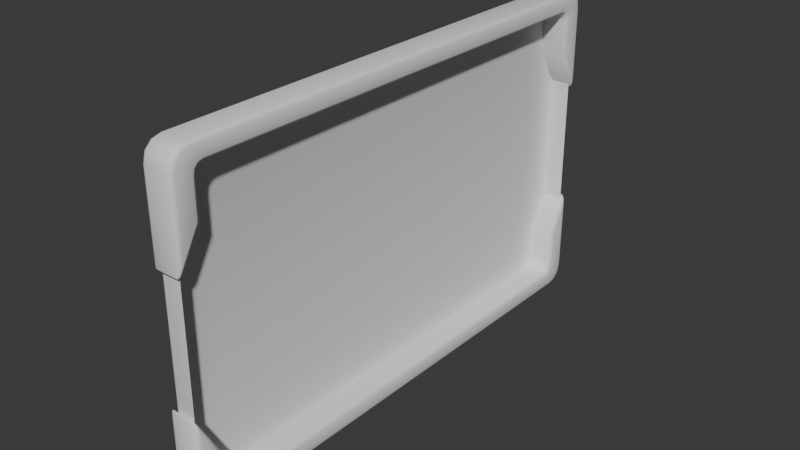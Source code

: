 # Source: pantalla.blend  (saved by Blender 4.1.24; exported with 4.5.12 LTS)
import bpy
from mathutils import Matrix  # noqa: F401  (used for matrix-valued properties, if any)

bpy.ops.wm.read_factory_settings(use_empty=True)
scene = bpy.context.scene
scene.name = 'Scene'

# ---- collections
col_low = bpy.data.collections.new('Low'); scene.collection.children.link(col_low)
col_high = bpy.data.collections.new('High'); scene.collection.children.link(col_high)

# ---- images (referenced by path relative to the original .blend; pixels are not part of the script)
import os
ASSET_DIR = os.environ.get("B2B_ASSET_DIR", "")  # directory of the original .blend (textures are referenced by path, not embedded)
HERE = os.path.dirname(os.path.abspath(__file__))  # packed textures are extracted next to this script under _unpacked/

def load_image(name, relpath, width, height, colorspace="sRGB"):
    """Load a texture the original file referenced (path relative to the .blend, or extracted next to this script)."""
    p = next((c for c in (os.path.join(HERE, relpath), os.path.join(ASSET_DIR, relpath)) if relpath and os.path.exists(c)), "")
    if p:
        img = bpy.data.images.load(p, check_existing=True)
        img.name = name
    else:  # same state as the original file: an image datablock whose file is absent (Cycles renders it pink)
        img = bpy.data.images.new(name, width, height)
        img.source = "FILE"
        img.filepath = "//" + (relpath or name)
    img.colorspace_settings.name = colorspace
    return img
img_untitled = load_image('Untitled', '', 1024, 1024, 'sRGB')

# ---- materials (node trees are filled in below, after node groups)
mat_checker = bpy.data.materials.new('Checker')
mat_checker.alpha_threshold = 0.0
mat_checker.use_transparent_shadow = False
mat_checker.roughness = 0.5
mat_checker.line_color = (0.0, 0.0, 0.0, 1.0)

# ---- material node trees
mat_checker.use_nodes = True; mat_checker.node_tree.nodes.clear()
_N = mat_checker.node_tree.nodes; _L = mat_checker.node_tree.links
n0 = _N.new('ShaderNodeOutputMaterial'); n0.name = 'Material Output'; n0.location = (300, 300)
n1 = _N.new('ShaderNodeBsdfPrincipled'); n1.name = 'Principled BSDF'; n1.location = (10, 300)
n1.inputs[3].default_value = 1.45
n2 = _N.new('ShaderNodeTexImage'); n2.name = 'Image Texture'; n2.location = (-361, 268)
n2.image = img_untitled
_L.new(n1.outputs[0], n0.inputs[0])
_L.new(n2.outputs[0], n1.inputs[0])
n0.is_active_output = True

# ---- world
world_world = bpy.data.worlds.new('World'); scene.world = world_world
world_world.use_nodes = True; world_world.node_tree.nodes.clear()
_N = world_world.node_tree.nodes; _L = world_world.node_tree.links
n0 = _N.new('ShaderNodeOutputWorld'); n0.name = 'World Output'; n0.location = (300, 300)
n1 = _N.new('ShaderNodeBackground'); n1.name = 'Background'; n1.location = (10, 300)
n1.inputs[0].default_value = (0.05088, 0.05088, 0.05088, 1.0)
_L.new(n1.outputs[0], n0.inputs[0])
n0.is_active_output = True
world_world.color = (0.05088, 0.05088, 0.05088)
world_world.use_sun_shadow = False
world_world.sun_shadow_jitter_overblur = 0.0

# ---- meshes
me_cube_001 = bpy.data.meshes.new('Cube.001')
me_cube_001.from_pydata([(-0.01674, -0.3397, -0.2499), (-0.01674, -0.4044, -0.1853), (-0.01674, -0.3721, -0.2413), (-0.01674, -0.3957, -0.2176), (-0.01674, -0.4044, 0.1853), (-0.01674, -0.3397, 0.2499), (-0.01674, -0.3957, 0.2176), (-0.01674, -0.3721, 0.2413), (-0.01674, 0.4044, -0.1853), (-0.01674, 0.3397, -0.2499), (-0.01674, 0.3957, -0.2176), (-0.01674, 0.3721, -0.2413), (-0.01674, 0.3397, 0.2499), (-0.01674, 0.4044, 0.1853), (-0.01674, 0.3721, 0.2413), (-0.01674, 0.3957, 0.2176), (0.01674, -0.4044, -0.1853), (0.01674, -0.3397, -0.2499), (0.01674, -0.3957, -0.2176), (0.01674, -0.3721, -0.2413), (0.01674, -0.3397, 0.2499), (0.01674, -0.4044, 0.1853), (0.01674, -0.3721, 0.2413), (0.01674, -0.3957, 0.2176), (0.01674, 0.3397, -0.2499), (0.01674, 0.4044, -0.1853), (0.01674, 0.3721, -0.2413), (0.01674, 0.3957, -0.2176), (0.01674, 0.4044, 0.1853), (0.01674, 0.3397, 0.2499), (0.01674, 0.3957, 0.2176), (0.01674, 0.3721, 0.2413), (-0.01395, 0.3957, -0.2176), (-0.01674, 0.3973, -0.2117), (-0.01674, 0.3733, -0.24)], [], [(16, 21, 4, 1), (29, 12, 5, 20), (0, 5, 12, 9), (8, 13, 28, 25), (24, 9, 11, 26), (26, 11, 34, 10, 32, 27), (27, 32, 33, 8, 25), (12, 29, 31, 14), (14, 31, 30, 15), (15, 30, 28, 13), (0, 17, 19, 2), (2, 19, 18, 3), (3, 18, 16, 1), (20, 5, 7, 22), (22, 7, 6, 23), (23, 6, 4, 21), (9, 24, 17, 0), (33, 32, 10), (33, 15, 13, 8), (34, 14, 15, 33, 10), (9, 12, 14, 34, 11), (6, 3, 1, 4), (7, 2, 3, 6), (5, 0, 2, 7)])
_uv = me_cube_001.uv_layers.new(name='UVMap')
_uv.uv.foreach_set('vector', [0.8859, 0.8541, 0.8859, 0.5841, 0.9103, 0.5841, 0.9103, 0.8541, 0.9756, 0.5188, 0.9512, 0.5188, 0.9512, 0.02356, 0.9756, 0.02356, 0.3643, 0.5423, 2.496e-09, 0.5423, 3.988e-08, 0.04713, 0.3643, 0.04713, 0.8532, 0.8619, 0.8532, 0.5976, 0.8776, 0.5976, 0.8776, 0.8619, 0.9756, 0.5307, 1.0, 0.5307, 1.0, 0.5526, 0.9756, 0.5526, 0.8776, 0.9067, 0.8532, 0.9067, 0.8532, 0.9056, 0.8532, 0.8863, 0.8552, 0.8863, 0.8776, 0.8863, 0.8776, 0.8863, 0.8552, 0.8863, 0.8532, 0.8818, 0.8532, 0.8619, 0.8776, 0.8619, 0.9512, 0.5188, 0.9756, 0.5188, 0.9756, 0.5423, 0.9512, 0.5423, 0.9512, 0.5423, 0.9756, 0.5423, 0.9756, 0.5596, 0.9512, 0.5596, 0.8532, 0.5759, 0.8776, 0.5759, 0.8776, 0.5976, 0.8532, 0.5976, 1.0, 0.04456, 0.9756, 0.04456, 0.9756, 0.02022, 1.0, 0.02022, 1.0, 0.02022, 0.9756, 0.02022, 0.9756, -1.591e-09, 1.0, 5.422e-10, 0.9103, 0.8777, 0.8859, 0.8777, 0.8859, 0.8541, 0.9103, 0.8541, 0.9756, 0.02356, 0.9512, 0.02356, 0.9512, 1.8e-08, 0.9756, 2.013e-08, 0.8859, 0.5433, 0.9103, 0.5433, 0.9103, 0.5605, 0.8859, 0.5605, 0.8859, 0.5605, 0.9103, 0.5605, 0.9103, 0.5841, 0.8859, 0.5841, 1.0, 0.5307, 0.9756, 0.5307, 0.9756, 0.04456, 1.0, 0.04456, 0.8532, 0.8818, 0.8552, 0.8863, 0.8532, 0.8863, 0.3364, 0.005157, 0.02356, 0.006314, 0.04713, -1.816e-08, 0.3172, 2.225e-09, 0.357, 0.02263, 0.006314, 0.02356, 0.02356, 0.006314, 0.3364, 0.005157, 0.3407, 0.006314, 0.3643, 0.04713, 3.988e-08, 0.04713, 0.006314, 0.02356, 0.357, 0.02263, 0.358, 0.02356, 0.02356, 0.5831, 0.3407, 0.5831, 0.3172, 0.5895, 0.04713, 0.5895, 0.006314, 0.5659, 0.358, 0.5659, 0.3407, 0.5831, 0.02356, 0.5831, 2.496e-09, 0.5423, 0.3643, 0.5423, 0.358, 0.5659, 0.006314, 0.5659])
me_cube_001.materials.append(mat_checker)
me_cube_001.update()
me_cube_002 = bpy.data.meshes.new('Cube.002')
me_cube_002.from_pydata([(0.0, 0.4092, 0.2281), (0.0, 0.3725, 0.1586), (0.0, 0.3514, 0.2281), (0.0, 0.3622, 0.2253), (0.0, 0.3699, 0.2178), (0.0, 0.3725, 0.2068), (0.0, 0.381, 0.2573), (0.0, 0.3951, 0.2535), (0.0, 0.4054, 0.2432), (-0.02425, 0.4029, 0.2256), (-0.01795, 0.4092, 0.2281), (-0.02241, 0.4073, 0.2274), (-0.02425, 0.3789, 0.1602), (-0.01796, 0.3725, 0.1586), (-0.02241, 0.3744, 0.1591), (-0.01795, 0.4092, 0.0996), (-0.01796, 0.4061, 0.09879), (-0.02425, 0.4029, 0.1174), (-0.01796, 0.4083, 0.09675), (-0.02159, 0.407, 0.1018), (-0.02241, 0.4033, 0.1075), (-0.02241, 0.4073, 0.1085), (-0.02425, 0.3789, 0.2161), (-0.01797, 0.3725, 0.2118), (-0.02241, 0.3744, 0.2138), (-0.01797, 0.3565, 0.2281), (-0.02425, 0.3624, 0.2333), (-0.02241, 0.359, 0.2296), (-0.01798, 0.3707, 0.2205), (-0.02425, 0.3771, 0.2253), (-0.02241, 0.3727, 0.2223), (-0.01797, 0.3651, 0.226), (-0.02425, 0.3712, 0.2311), (-0.02241, 0.3673, 0.2276), (-0.02425, 0.377, 0.2521), (-0.01795, 0.381, 0.2573), (-0.02241, 0.3798, 0.2558), (-0.01795, 0.3951, 0.2535), (-0.02425, 0.39, 0.2487), (-0.02241, 0.3936, 0.2521), (-0.01795, 0.4054, 0.2432), (-0.02425, 0.3994, 0.2394), (-0.02241, 0.4036, 0.2421), (0.0, 0.4061, 0.09879), (0.0, 0.4092, 0.0996), (0.0, 0.4083, 0.09675), (0.02425, 0.4029, 0.2256), (0.01795, 0.4092, 0.2281), (0.02241, 0.4073, 0.2274), (0.02425, 0.3789, 0.1602), (0.01796, 0.3725, 0.1586), (0.02241, 0.3744, 0.1591), (0.01795, 0.4092, 0.0996), (0.01796, 0.4061, 0.09879), (0.02425, 0.4029, 0.1174), (0.01796, 0.4083, 0.09675), (0.02159, 0.407, 0.1018), (0.02241, 0.4033, 0.1075), (0.02241, 0.4073, 0.1085), (0.02425, 0.3789, 0.2161), (0.01797, 0.3725, 0.2118), (0.02241, 0.3744, 0.2138), (0.01797, 0.3565, 0.2281), (0.02425, 0.3624, 0.2333), (0.02241, 0.359, 0.2296), (0.01798, 0.3707, 0.2205), (0.02425, 0.3771, 0.2253), (0.02241, 0.3727, 0.2223), (0.01797, 0.3651, 0.226), (0.02425, 0.3712, 0.2311), (0.02241, 0.3673, 0.2276), (0.02425, 0.377, 0.2521), (0.01795, 0.381, 0.2573), (0.02241, 0.3798, 0.2558), (0.01795, 0.3951, 0.2535), (0.02425, 0.39, 0.2487), (0.02241, 0.3936, 0.2521), (0.01795, 0.4054, 0.2432), (0.02425, 0.3994, 0.2394), (0.02241, 0.4036, 0.2421), (0.0, -0.4092, 0.2281), (0.0, -0.3725, 0.1586), (0.0, -0.3514, 0.2281), (0.0, -0.3622, 0.2253), (0.0, -0.3699, 0.2178), (0.0, -0.3725, 0.2068), (0.0, -0.381, 0.2573), (0.0, -0.3951, 0.2535), (0.0, -0.4054, 0.2432), (-0.02425, -0.4029, 0.2256), (-0.01795, -0.4092, 0.2281), (-0.02241, -0.4073, 0.2274), (-0.02425, -0.3789, 0.1602), (-0.01796, -0.3725, 0.1586), (-0.02241, -0.3744, 0.1591), (-0.01795, -0.4092, 0.0996), (-0.01796, -0.4061, 0.09879), (-0.02425, -0.4029, 0.1174), (-0.01796, -0.4083, 0.09675), (-0.02159, -0.407, 0.1018), (-0.02241, -0.4033, 0.1075), (-0.02241, -0.4073, 0.1085), (-0.02425, -0.3789, 0.2161), (-0.01797, -0.3725, 0.2118), (-0.02241, -0.3744, 0.2138), (-0.01797, -0.3565, 0.2281), (-0.02425, -0.3624, 0.2333), (-0.02241, -0.359, 0.2296), (-0.01798, -0.3707, 0.2205), (-0.02425, -0.3771, 0.2253), (-0.02241, -0.3727, 0.2223), (-0.01797, -0.3651, 0.226), (-0.02425, -0.3712, 0.2311), (-0.02241, -0.3673, 0.2276), (-0.02425, -0.377, 0.2521), (-0.01795, -0.381, 0.2573), (-0.02241, -0.3798, 0.2558), (-0.01795, -0.3951, 0.2535), (-0.02425, -0.39, 0.2487), (-0.02241, -0.3936, 0.2521), (-0.01795, -0.4054, 0.2432), (-0.02425, -0.3994, 0.2394), (-0.02241, -0.4036, 0.2421), (0.0, -0.4061, 0.09879), (0.0, -0.4092, 0.0996), (0.0, -0.4083, 0.09675), (0.02425, -0.4029, 0.2256), (0.01795, -0.4092, 0.2281), (0.02241, -0.4073, 0.2274), (0.02425, -0.3789, 0.1602), (0.01796, -0.3725, 0.1586), (0.02241, -0.3744, 0.1591), (0.01795, -0.4092, 0.0996), (0.01796, -0.4061, 0.09879), (0.02425, -0.4029, 0.1174), (0.01796, -0.4083, 0.09675), (0.02159, -0.407, 0.1018), (0.02241, -0.4033, 0.1075), (0.02241, -0.4073, 0.1085), (0.02425, -0.3789, 0.2161), (0.01797, -0.3725, 0.2118), (0.02241, -0.3744, 0.2138), (0.01797, -0.3565, 0.2281), (0.02425, -0.3624, 0.2333), (0.02241, -0.359, 0.2296), (0.01798, -0.3707, 0.2205), (0.02425, -0.3771, 0.2253), (0.02241, -0.3727, 0.2223), (0.01797, -0.3651, 0.226), (0.02425, -0.3712, 0.2311), (0.02241, -0.3673, 0.2276), (0.02425, -0.377, 0.2521), (0.01795, -0.381, 0.2573), (0.02241, -0.3798, 0.2558), (0.01795, -0.3951, 0.2535), (0.02425, -0.39, 0.2487), (0.02241, -0.3936, 0.2521), (0.01795, -0.4054, 0.2432), (0.02425, -0.3994, 0.2394), (0.02241, -0.4036, 0.2421), (0.0, 0.4092, -0.2281), (0.0, 0.3725, -0.1586), (0.0, 0.3514, -0.2281), (0.0, 0.3622, -0.2253), (0.0, 0.3699, -0.2178), (0.0, 0.3725, -0.2068), (0.0, 0.381, -0.2573), (0.0, 0.3951, -0.2535), (0.0, 0.4054, -0.2432), (-0.02425, 0.4029, -0.2256), (-0.01795, 0.4092, -0.2281), (-0.02241, 0.4073, -0.2274), (-0.02425, 0.3789, -0.1602), (-0.01796, 0.3725, -0.1586), (-0.02241, 0.3744, -0.1591), (-0.01795, 0.4092, -0.0996), (-0.01796, 0.4061, -0.09879), (-0.02425, 0.4029, -0.1174), (-0.01796, 0.4083, -0.09675), (-0.02159, 0.407, -0.1018), (-0.02241, 0.4033, -0.1075), (-0.02241, 0.4073, -0.1085), (-0.02425, 0.3789, -0.2161), (-0.01797, 0.3725, -0.2118), (-0.02241, 0.3744, -0.2138), (-0.01797, 0.3565, -0.2281), (-0.02425, 0.3624, -0.2333), (-0.02241, 0.359, -0.2296), (-0.01798, 0.3707, -0.2205), (-0.02425, 0.3771, -0.2253), (-0.02241, 0.3727, -0.2223), (-0.01797, 0.3651, -0.226), (-0.02425, 0.3712, -0.2311), (-0.02241, 0.3673, -0.2276), (-0.02425, 0.377, -0.2521), (-0.01795, 0.381, -0.2573), (-0.02241, 0.3798, -0.2558), (-0.01795, 0.3951, -0.2535), (-0.02425, 0.39, -0.2487), (-0.02241, 0.3936, -0.2521), (-0.01795, 0.4054, -0.2432), (-0.02425, 0.3994, -0.2394), (-0.02241, 0.4036, -0.2421), (0.0, 0.4061, -0.09879), (0.0, 0.4092, -0.0996), (0.0, 0.4083, -0.09675), (0.02425, 0.4029, -0.2256), (0.01795, 0.4092, -0.2281), (0.02241, 0.4073, -0.2274), (0.02425, 0.3789, -0.1602), (0.01796, 0.3725, -0.1586), (0.02241, 0.3744, -0.1591), (0.01795, 0.4092, -0.0996), (0.01796, 0.4061, -0.09879), (0.02425, 0.4029, -0.1174), (0.01796, 0.4083, -0.09675), (0.02159, 0.407, -0.1018), (0.02241, 0.4033, -0.1075), (0.02241, 0.4073, -0.1085), (0.02425, 0.3789, -0.2161), (0.01797, 0.3725, -0.2118), (0.02241, 0.3744, -0.2138), (0.01797, 0.3565, -0.2281), (0.02425, 0.3624, -0.2333), (0.02241, 0.359, -0.2296), (0.01798, 0.3707, -0.2205), (0.02425, 0.3771, -0.2253), (0.02241, 0.3727, -0.2223), (0.01797, 0.3651, -0.226), (0.02425, 0.3712, -0.2311), (0.02241, 0.3673, -0.2276), (0.02425, 0.377, -0.2521), (0.01795, 0.381, -0.2573), (0.02241, 0.3798, -0.2558), (0.01795, 0.3951, -0.2535), (0.02425, 0.39, -0.2487), (0.02241, 0.3936, -0.2521), (0.01795, 0.4054, -0.2432), (0.02425, 0.3994, -0.2394), (0.02241, 0.4036, -0.2421), (0.0, -0.4092, -0.2281), (0.0, -0.3725, -0.1586), (0.0, -0.3514, -0.2281), (0.0, -0.3622, -0.2253), (0.0, -0.3699, -0.2178), (0.0, -0.3725, -0.2068), (0.0, -0.381, -0.2573), (0.0, -0.3951, -0.2535), (0.0, -0.4054, -0.2432), (-0.02425, -0.4029, -0.2256), (-0.01795, -0.4092, -0.2281), (-0.02241, -0.4073, -0.2274), (-0.02425, -0.3789, -0.1602), (-0.01796, -0.3725, -0.1586), (-0.02241, -0.3744, -0.1591), (-0.01795, -0.4092, -0.0996), (-0.01796, -0.4061, -0.09879), (-0.02425, -0.4029, -0.1174), (-0.01796, -0.4083, -0.09675), (-0.02159, -0.407, -0.1018), (-0.02241, -0.4033, -0.1075), (-0.02241, -0.4073, -0.1085), (-0.02425, -0.3789, -0.2161), (-0.01797, -0.3725, -0.2118), (-0.02241, -0.3744, -0.2138), (-0.01797, -0.3565, -0.2281), (-0.02425, -0.3624, -0.2333), (-0.02241, -0.359, -0.2296), (-0.01798, -0.3707, -0.2205), (-0.02425, -0.3771, -0.2253), (-0.02241, -0.3727, -0.2223), (-0.01797, -0.3651, -0.226), (-0.02425, -0.3712, -0.2311), (-0.02241, -0.3673, -0.2276), (-0.02425, -0.377, -0.2521), (-0.01795, -0.381, -0.2573), (-0.02241, -0.3798, -0.2558), (-0.01795, -0.3951, -0.2535), (-0.02425, -0.39, -0.2487), (-0.02241, -0.3936, -0.2521), (-0.01795, -0.4054, -0.2432), (-0.02425, -0.3994, -0.2394), (-0.02241, -0.4036, -0.2421), (0.0, -0.4061, -0.09879), (0.0, -0.4092, -0.0996), (0.0, -0.4083, -0.09675), (0.02425, -0.4029, -0.2256), (0.01795, -0.4092, -0.2281), (0.02241, -0.4073, -0.2274), (0.02425, -0.3789, -0.1602), (0.01796, -0.3725, -0.1586), (0.02241, -0.3744, -0.1591), (0.01795, -0.4092, -0.0996), (0.01796, -0.4061, -0.09879), (0.02425, -0.4029, -0.1174), (0.01796, -0.4083, -0.09675), (0.02159, -0.407, -0.1018), (0.02241, -0.4033, -0.1075), (0.02241, -0.4073, -0.1085), (0.02425, -0.3789, -0.2161), (0.01797, -0.3725, -0.2118), (0.02241, -0.3744, -0.2138), (0.01797, -0.3565, -0.2281), (0.02425, -0.3624, -0.2333), (0.02241, -0.359, -0.2296), (0.01798, -0.3707, -0.2205), (0.02425, -0.3771, -0.2253), (0.02241, -0.3727, -0.2223), (0.01797, -0.3651, -0.226), (0.02425, -0.3712, -0.2311), (0.02241, -0.3673, -0.2276), (0.02425, -0.377, -0.2521), (0.01795, -0.381, -0.2573), (0.02241, -0.3798, -0.2558), (0.01795, -0.3951, -0.2535), (0.02425, -0.39, -0.2487), (0.02241, -0.3936, -0.2521), (0.01795, -0.4054, -0.2432), (0.02425, -0.3994, -0.2394), (0.02241, -0.4036, -0.2421)], [], [(114, 34, 26, 106), (1, 13, 16, 43), (41, 29, 32, 38), (35, 6, 7, 37), (38, 32, 26, 34), (4, 28, 23, 5), (5, 23, 13, 1), (72, 152, 153, 73), (2, 25, 31, 3), (3, 31, 28, 4), (10, 0, 44, 15), (37, 7, 8, 40), (22, 9, 17, 12), (9, 22, 29, 41), (35, 115, 86, 6), (15, 18, 19, 21), (16, 20, 19, 18), (17, 21, 19, 20), (43, 16, 18, 45), (45, 18, 15, 44), (16, 13, 14, 20), (20, 14, 12, 17), (17, 9, 11, 21), (21, 11, 10, 15), (23, 28, 30, 24), (24, 30, 29, 22), (28, 31, 33, 30), (30, 33, 32, 29), (31, 25, 27, 33), (33, 27, 26, 32), (38, 34, 36, 39), (39, 36, 35, 37), (41, 38, 39, 42), (42, 39, 37, 40), (34, 114, 116, 36), (27, 107, 106, 26), (40, 10, 11, 42), (42, 11, 9, 41), (25, 105, 107, 27), (105, 25, 2, 82), (13, 23, 24, 14), (14, 24, 22, 12), (10, 40, 8, 0), (151, 143, 63, 71), (1, 43, 53, 50), (78, 75, 69, 66), (72, 74, 7, 6), (75, 71, 63, 69), (4, 5, 60, 65), (5, 1, 50, 60), (195, 275, 276, 196), (2, 3, 68, 62), (3, 4, 65, 68), (47, 52, 44, 0), (74, 77, 8, 7), (59, 49, 54, 46), (46, 78, 66, 59), (6, 86, 152, 72), (52, 58, 56, 55), (53, 55, 56, 57), (54, 57, 56, 58), (43, 45, 55, 53), (45, 44, 52, 55), (53, 57, 51, 50), (57, 54, 49, 51), (54, 58, 48, 46), (58, 52, 47, 48), (60, 61, 67, 65), (61, 59, 66, 67), (65, 67, 70, 68), (67, 66, 69, 70), (68, 70, 64, 62), (70, 69, 63, 64), (75, 76, 73, 71), (76, 74, 72, 73), (78, 79, 76, 75), (79, 77, 74, 76), (73, 153, 151, 71), (63, 143, 144, 64), (77, 79, 48, 47), (79, 78, 46, 48), (64, 144, 142, 62), (142, 82, 2, 62), (50, 51, 61, 60), (51, 49, 59, 61), (47, 0, 8, 77), (81, 123, 96, 93), (121, 118, 112, 109), (115, 117, 87, 86), (118, 114, 106, 112), (84, 85, 103, 108), (85, 81, 93, 103), (82, 83, 111, 105), (83, 84, 108, 111), (90, 95, 124, 80), (117, 120, 88, 87), (102, 92, 97, 89), (89, 121, 109, 102), (95, 101, 99, 98), (96, 98, 99, 100), (97, 100, 99, 101), (123, 125, 98, 96), (125, 124, 95, 98), (96, 100, 94, 93), (100, 97, 92, 94), (97, 101, 91, 89), (101, 95, 90, 91), (103, 104, 110, 108), (104, 102, 109, 110), (108, 110, 113, 111), (110, 109, 112, 113), (111, 113, 107, 105), (113, 112, 106, 107), (118, 119, 116, 114), (119, 117, 115, 116), (121, 122, 119, 118), (122, 120, 117, 119), (120, 122, 91, 90), (122, 121, 89, 91), (93, 94, 104, 103), (94, 92, 102, 104), (90, 80, 88, 120), (81, 130, 133, 123), (158, 146, 149, 155), (152, 86, 87, 154), (155, 149, 143, 151), (84, 145, 140, 85), (85, 140, 130, 81), (82, 142, 148, 83), (83, 148, 145, 84), (127, 80, 124, 132), (154, 87, 88, 157), (139, 126, 134, 129), (126, 139, 146, 158), (132, 135, 136, 138), (133, 137, 136, 135), (134, 138, 136, 137), (123, 133, 135, 125), (125, 135, 132, 124), (133, 130, 131, 137), (137, 131, 129, 134), (134, 126, 128, 138), (138, 128, 127, 132), (140, 145, 147, 141), (141, 147, 146, 139), (145, 148, 150, 147), (147, 150, 149, 146), (148, 142, 144, 150), (150, 144, 143, 149), (155, 151, 153, 156), (156, 153, 152, 154), (158, 155, 156, 159), (159, 156, 154, 157), (157, 127, 128, 159), (159, 128, 126, 158), (130, 140, 141, 131), (131, 141, 139, 129), (127, 157, 88, 80), (274, 266, 186, 194), (161, 203, 176, 173), (201, 198, 192, 189), (195, 197, 167, 166), (198, 194, 186, 192), (164, 165, 183, 188), (165, 161, 173, 183), (233, 313, 312, 232), (162, 163, 191, 185), (163, 164, 188, 191), (170, 175, 204, 160), (197, 200, 168, 167), (182, 172, 177, 169), (169, 201, 189, 182), (166, 246, 275, 195), (175, 181, 179, 178), (176, 178, 179, 180), (177, 180, 179, 181), (203, 205, 178, 176), (205, 204, 175, 178), (176, 180, 174, 173), (180, 177, 172, 174), (177, 181, 171, 169), (181, 175, 170, 171), (183, 184, 190, 188), (184, 182, 189, 190), (188, 190, 193, 191), (190, 189, 192, 193), (191, 193, 187, 185), (193, 192, 186, 187), (198, 199, 196, 194), (199, 197, 195, 196), (201, 202, 199, 198), (202, 200, 197, 199), (196, 276, 274, 194), (186, 266, 267, 187), (200, 202, 171, 170), (202, 201, 169, 171), (187, 267, 265, 185), (265, 242, 162, 185), (173, 174, 184, 183), (174, 172, 182, 184), (170, 160, 168, 200), (311, 231, 223, 303), (161, 210, 213, 203), (238, 226, 229, 235), (232, 166, 167, 234), (235, 229, 223, 231), (164, 225, 220, 165), (165, 220, 210, 161), (162, 222, 228, 163), (163, 228, 225, 164), (207, 160, 204, 212), (234, 167, 168, 237), (219, 206, 214, 209), (206, 219, 226, 238), (232, 312, 246, 166), (212, 215, 216, 218), (213, 217, 216, 215), (214, 218, 216, 217), (203, 213, 215, 205), (205, 215, 212, 204), (213, 210, 211, 217), (217, 211, 209, 214), (214, 206, 208, 218), (218, 208, 207, 212), (220, 225, 227, 221), (221, 227, 226, 219), (225, 228, 230, 227), (227, 230, 229, 226), (228, 222, 224, 230), (230, 224, 223, 229), (235, 231, 233, 236), (236, 233, 232, 234), (238, 235, 236, 239), (239, 236, 234, 237), (231, 311, 313, 233), (224, 304, 303, 223), (237, 207, 208, 239), (239, 208, 206, 238), (222, 302, 304, 224), (302, 222, 162, 242), (210, 220, 221, 211), (211, 221, 219, 209), (207, 237, 168, 160), (241, 253, 256, 283), (281, 269, 272, 278), (275, 246, 247, 277), (278, 272, 266, 274), (244, 268, 263, 245), (245, 263, 253, 241), (242, 265, 271, 243), (243, 271, 268, 244), (250, 240, 284, 255), (277, 247, 248, 280), (262, 249, 257, 252), (249, 262, 269, 281), (255, 258, 259, 261), (256, 260, 259, 258), (257, 261, 259, 260), (283, 256, 258, 285), (285, 258, 255, 284), (256, 253, 254, 260), (260, 254, 252, 257), (257, 249, 251, 261), (261, 251, 250, 255), (263, 268, 270, 264), (264, 270, 269, 262), (268, 271, 273, 270), (270, 273, 272, 269), (271, 265, 267, 273), (273, 267, 266, 272), (278, 274, 276, 279), (279, 276, 275, 277), (281, 278, 279, 282), (282, 279, 277, 280), (280, 250, 251, 282), (282, 251, 249, 281), (253, 263, 264, 254), (254, 264, 262, 252), (250, 280, 248, 240), (241, 283, 293, 290), (318, 315, 309, 306), (312, 314, 247, 246), (315, 311, 303, 309), (244, 245, 300, 305), (245, 241, 290, 300), (242, 243, 308, 302), (243, 244, 305, 308), (287, 292, 284, 240), (314, 317, 248, 247), (299, 289, 294, 286), (286, 318, 306, 299), (292, 298, 296, 295), (293, 295, 296, 297), (294, 297, 296, 298), (283, 285, 295, 293), (285, 284, 292, 295), (293, 297, 291, 290), (297, 294, 289, 291), (294, 298, 288, 286), (298, 292, 287, 288), (300, 301, 307, 305), (301, 299, 306, 307), (305, 307, 310, 308), (307, 306, 309, 310), (308, 310, 304, 302), (310, 309, 303, 304), (315, 316, 313, 311), (316, 314, 312, 313), (318, 319, 316, 315), (319, 317, 314, 316), (317, 319, 288, 287), (319, 318, 286, 288), (290, 291, 301, 300), (291, 289, 299, 301), (287, 240, 248, 317), (36, 116, 115, 35)])
me_cube_002.polygons.foreach_set('use_smooth', [True] * 316)
_uv = me_cube_002.uv_layers.new(name='UVMap')
_uv.uv.foreach_set('vector', [0.3669, 0.5723, 0.3669, 0.02281, 0.3807, 0.03344, 0.3807, 0.5617, 0.2123, 0.6349, 0.2254, 0.6349, 0.2254, 0.6726, 0.2123, 0.6726, 0.3762, 0.00647, 0.3865, 0.02271, 0.3823, 0.02703, 0.3694, 0.01333, 0.8564, 0.5656, 0.8695, 0.5656, 0.8695, 0.5759, 0.8564, 0.5759, 0.3694, 0.01333, 0.3823, 0.02703, 0.3807, 0.03344, 0.3669, 0.02281, 0.2123, 0.5931, 0.2254, 0.591, 0.2254, 0.597, 0.2123, 0.6006, 0.2123, 0.6006, 0.2254, 0.597, 0.2254, 0.6349, 0.2123, 0.6349, 0.8826, 0.5656, 0.8826, 0.01027, 0.8859, 0.01113, 0.8859, 0.5647, 0.9022, 0.5277, 0.9153, 0.5315, 0.9153, 0.5377, 0.9022, 0.5357, 0.9022, 0.5357, 0.9153, 0.5377, 0.9153, 0.5418, 0.9022, 0.5412, 0.003246, 0.6097, 0.01633, 0.6097, 0.01633, 0.7013, 0.003246, 0.7013, 0.003246, 0.5895, 0.01633, 0.5895, 0.01633, 0.5984, 0.003246, 0.5984, 0.3932, 0.02143, 0.3863, 0.003939, 0.4651, 0.003938, 0.4339, 0.02143, 0.3863, 0.003939, 0.3932, 0.02143, 0.3865, 0.02271, 0.3762, 0.00647, 0.8564, 0.5656, 0.8564, 0.01027, 0.8695, 0.01027, 0.8695, 0.5656, 0.003246, 0.7013, 0.003242, 0.7032, 0.000594, 0.6994, 2.579e-08, 0.6947, 0.4787, 0.001588, 0.4724, 0.00359, 0.4765, 0.0009598, 0.4802, -7.187e-09, 0.4651, 0.003938, 0.4716, 0.0006885, 0.4765, 0.0009598, 0.4724, 0.00359, 0.2613, 0.6025, 0.2613, 0.5895, 0.2629, 0.5895, 0.2629, 0.6025, 0.01633, 0.7032, 0.003242, 0.7032, 0.003246, 0.7013, 0.01633, 0.7013, 0.2254, 0.6726, 0.2254, 0.6349, 0.2287, 0.6343, 0.2287, 0.6668, 0.4724, 0.00359, 0.4348, 0.02469, 0.4339, 0.02143, 0.4651, 0.003938, 0.4651, 0.003938, 0.3863, 0.003939, 0.385, 0.0006885, 0.4716, 0.0006885, 2.579e-08, 0.6947, 0.0, 0.6099, 0.003246, 0.6097, 0.003246, 0.7013, 0.2254, 0.597, 0.2254, 0.591, 0.2287, 0.5895, 0.2287, 0.5953, 0.3949, 0.02469, 0.3887, 0.02591, 0.3865, 0.02271, 0.3932, 0.02143, 0.9153, 0.5418, 0.9153, 0.5377, 0.9185, 0.5393, 0.9185, 0.5433, 0.3887, 0.02591, 0.3848, 0.02989, 0.3823, 0.02703, 0.3865, 0.02271, 0.9153, 0.5377, 0.9153, 0.5315, 0.9185, 0.5333, 0.9185, 0.5393, 0.3848, 0.02989, 0.3833, 0.0359, 0.3807, 0.03344, 0.3823, 0.02703, 0.3694, 0.01333, 0.3669, 0.02281, 0.3643, 0.02074, 0.367, 0.0107, 0.8532, 0.5748, 0.8532, 0.5647, 0.8564, 0.5656, 0.8564, 0.5759, 0.3762, 0.00647, 0.3694, 0.01333, 0.367, 0.0107, 0.3743, 0.003377, 0.0, 0.5989, 0.0, 0.5902, 0.003246, 0.5895, 0.003246, 0.5984, 0.3669, 0.02281, 0.3669, 0.5723, 0.3643, 0.5744, 0.3643, 0.02074, 0.3833, 0.0359, 0.3833, 0.5592, 0.3807, 0.5617, 0.3807, 0.03344, 0.003246, 0.5984, 0.003246, 0.6097, 0.0, 0.6099, 0.0, 0.5989, 0.3743, 0.003377, 0.385, 0.0006885, 0.3863, 0.003939, 0.3762, 0.00647, 0.9153, 0.5315, 0.9153, 0.01179, 0.9185, 0.009997, 0.9185, 0.5333, 0.9153, 0.01179, 0.9153, 0.5315, 0.9022, 0.5277, 0.9022, 0.01557, 0.2254, 0.6349, 0.2254, 0.597, 0.2287, 0.5953, 0.2287, 0.6343, 0.4348, 0.02469, 0.3949, 0.02469, 0.3932, 0.02143, 0.4339, 0.02143, 0.003246, 0.6097, 0.003246, 0.5984, 0.01633, 0.5984, 0.01633, 0.6097, 0.4828, 0.02281, 0.4966, 0.03344, 0.4966, 0.5617, 0.4828, 0.5723, 0.2123, 0.6349, 0.2123, 0.6726, 0.1992, 0.6726, 0.1992, 0.6349, 0.4921, 0.5886, 0.4853, 0.5818, 0.4982, 0.5681, 0.5024, 0.5724, 0.8826, 0.5656, 0.8826, 0.5759, 0.8695, 0.5759, 0.8695, 0.5656, 0.4853, 0.5818, 0.4828, 0.5723, 0.4966, 0.5617, 0.4982, 0.5681, 0.2123, 0.5931, 0.2123, 0.6006, 0.1992, 0.597, 0.1992, 0.591, 0.2123, 0.6006, 0.2123, 0.6349, 0.1992, 0.6349, 0.1992, 0.597, 0.8499, 0.5731, 0.8499, 0.01779, 0.8532, 0.01865, 0.8532, 0.5723, 0.9022, 0.5277, 0.9022, 0.5357, 0.8891, 0.5377, 0.8891, 0.5315, 0.9022, 0.5357, 0.9022, 0.5412, 0.8891, 0.5418, 0.8891, 0.5377, 0.02941, 0.6097, 0.02941, 0.7013, 0.01633, 0.7013, 0.01633, 0.6097, 0.02941, 0.5895, 0.02941, 0.5984, 0.01633, 0.5984, 0.01633, 0.5895, 0.5091, 0.5737, 0.5498, 0.5737, 0.581, 0.5912, 0.5022, 0.5912, 0.5022, 0.5912, 0.4921, 0.5886, 0.5024, 0.5724, 0.5091, 0.5737, 0.8695, 0.5656, 0.8695, 0.01027, 0.8826, 0.01027, 0.8826, 0.5656, 0.02941, 0.7013, 0.03266, 0.6947, 0.03207, 0.6994, 0.02942, 0.7032, 0.5946, 0.5935, 0.5961, 0.5951, 0.5924, 0.5941, 0.5883, 0.5915, 0.581, 0.5912, 0.5883, 0.5915, 0.5924, 0.5941, 0.5875, 0.5944, 0.2613, 0.6025, 0.2629, 0.6025, 0.2629, 0.6156, 0.2613, 0.6156, 0.01633, 0.7032, 0.01633, 0.7013, 0.02941, 0.7013, 0.02942, 0.7032, 0.1992, 0.6726, 0.196, 0.6668, 0.196, 0.6343, 0.1992, 0.6349, 0.5883, 0.5915, 0.581, 0.5912, 0.5498, 0.5737, 0.5507, 0.5704, 0.581, 0.5912, 0.5875, 0.5944, 0.5009, 0.5944, 0.5022, 0.5912, 0.03266, 0.6947, 0.02941, 0.7013, 0.02941, 0.6097, 0.03266, 0.6099, 0.1992, 0.597, 0.196, 0.5953, 0.196, 0.5895, 0.1992, 0.591, 0.5108, 0.5704, 0.5091, 0.5737, 0.5024, 0.5724, 0.5045, 0.5692, 0.8891, 0.5418, 0.8859, 0.5433, 0.8859, 0.5393, 0.8891, 0.5377, 0.5045, 0.5692, 0.5024, 0.5724, 0.4982, 0.5681, 0.5007, 0.5652, 0.8891, 0.5377, 0.8859, 0.5393, 0.8859, 0.5333, 0.8891, 0.5315, 0.5007, 0.5652, 0.4982, 0.5681, 0.4966, 0.5617, 0.4992, 0.5592, 0.4853, 0.5818, 0.4829, 0.5844, 0.4802, 0.5744, 0.4828, 0.5723, 0.8859, 0.5748, 0.8826, 0.5759, 0.8826, 0.5656, 0.8859, 0.5647, 0.4921, 0.5886, 0.4902, 0.5917, 0.4829, 0.5844, 0.4853, 0.5818, 0.03266, 0.5989, 0.02941, 0.5984, 0.02941, 0.5895, 0.03266, 0.5902, 0.4802, 0.5744, 0.4802, 0.02074, 0.4828, 0.02281, 0.4828, 0.5723, 0.4966, 0.5617, 0.4966, 0.03344, 0.4992, 0.0359, 0.4992, 0.5592, 0.02941, 0.5984, 0.03266, 0.5989, 0.03266, 0.6099, 0.02941, 0.6097, 0.4902, 0.5917, 0.4921, 0.5886, 0.5022, 0.5912, 0.5009, 0.5944, 0.8859, 0.5333, 0.8859, 0.009997, 0.8891, 0.01179, 0.8891, 0.5315, 0.8891, 0.01179, 0.9022, 0.01557, 0.9022, 0.5277, 0.8891, 0.5315, 0.1992, 0.6349, 0.196, 0.6343, 0.196, 0.5953, 0.1992, 0.597, 0.5507, 0.5704, 0.5498, 0.5737, 0.5091, 0.5737, 0.5108, 0.5704, 0.02941, 0.6097, 0.01633, 0.6097, 0.01633, 0.5984, 0.02941, 0.5984, 0.245, 0.6349, 0.245, 0.6726, 0.2319, 0.6726, 0.2319, 0.6349, 0.3762, 0.5886, 0.3694, 0.5818, 0.3823, 0.5681, 0.3865, 0.5724, 0.8564, 0.01027, 0.8564, 0.0, 0.8695, 0.0, 0.8695, 0.01027, 0.3694, 0.5818, 0.3669, 0.5723, 0.3807, 0.5617, 0.3823, 0.5681, 0.245, 0.5931, 0.245, 0.6006, 0.2319, 0.597, 0.2319, 0.591, 0.245, 0.6006, 0.245, 0.6349, 0.2319, 0.6349, 0.2319, 0.597, 0.9022, 0.01557, 0.9022, 0.007638, 0.9153, 0.00559, 0.9153, 0.01179, 0.9022, 0.007638, 0.9022, 0.002059, 0.9153, 0.001449, 0.9153, 0.00559, 0.06208, 0.6097, 0.06208, 0.7013, 0.04899, 0.7013, 0.04899, 0.6097, 0.06208, 0.5895, 0.06208, 0.5984, 0.04899, 0.5984, 0.04899, 0.5895, 0.3932, 0.5737, 0.4339, 0.5737, 0.4651, 0.5912, 0.3863, 0.5912, 0.3863, 0.5912, 0.3762, 0.5886, 0.3865, 0.5724, 0.3932, 0.5737, 0.06208, 0.7013, 0.06532, 0.6947, 0.06473, 0.6994, 0.06208, 0.7032, 0.4787, 0.5935, 0.4802, 0.5951, 0.4765, 0.5941, 0.4724, 0.5915, 0.4651, 0.5912, 0.4724, 0.5915, 0.4765, 0.5941, 0.4716, 0.5944, 0.2645, 0.6025, 0.2629, 0.6025, 0.2629, 0.5895, 0.2645, 0.5895, 0.04899, 0.7032, 0.04899, 0.7013, 0.06208, 0.7013, 0.06208, 0.7032, 0.2319, 0.6726, 0.2287, 0.6668, 0.2287, 0.6343, 0.2319, 0.6349, 0.4724, 0.5915, 0.4651, 0.5912, 0.4339, 0.5737, 0.4348, 0.5704, 0.4651, 0.5912, 0.4716, 0.5944, 0.385, 0.5944, 0.3863, 0.5912, 0.06532, 0.6947, 0.06208, 0.7013, 0.06208, 0.6097, 0.06532, 0.6099, 0.2319, 0.597, 0.2287, 0.5953, 0.2287, 0.5895, 0.2319, 0.591, 0.3949, 0.5704, 0.3932, 0.5737, 0.3865, 0.5724, 0.3887, 0.5692, 0.9153, 0.001449, 0.9185, -6.581e-09, 0.9185, 0.003986, 0.9153, 0.00559, 0.3887, 0.5692, 0.3865, 0.5724, 0.3823, 0.5681, 0.3848, 0.5652, 0.9153, 0.00559, 0.9185, 0.003986, 0.9185, 0.009997, 0.9153, 0.01179, 0.3848, 0.5652, 0.3823, 0.5681, 0.3807, 0.5617, 0.3833, 0.5592, 0.3694, 0.5818, 0.367, 0.5844, 0.3643, 0.5744, 0.3669, 0.5723, 0.8532, 0.001088, 0.8564, 0.0, 0.8564, 0.01027, 0.8532, 0.01113, 0.3762, 0.5886, 0.3743, 0.5917, 0.367, 0.5844, 0.3694, 0.5818, 0.06532, 0.5989, 0.06208, 0.5984, 0.06208, 0.5895, 0.06532, 0.5902, 0.06208, 0.5984, 0.06532, 0.5989, 0.06532, 0.6099, 0.06208, 0.6097, 0.3743, 0.5917, 0.3762, 0.5886, 0.3863, 0.5912, 0.385, 0.5944, 0.2319, 0.6349, 0.2287, 0.6343, 0.2287, 0.5953, 0.2319, 0.597, 0.4348, 0.5704, 0.4339, 0.5737, 0.3932, 0.5737, 0.3949, 0.5704, 0.06208, 0.6097, 0.04899, 0.6097, 0.04899, 0.5984, 0.06208, 0.5984, 0.245, 0.6349, 0.2581, 0.6349, 0.2581, 0.6726, 0.245, 0.6726, 0.4921, 0.00647, 0.5024, 0.02271, 0.4982, 0.02703, 0.4853, 0.01333, 0.8826, 0.01027, 0.8695, 0.01027, 0.8695, 0.0, 0.8826, 0.0, 0.4853, 0.01333, 0.4982, 0.02703, 0.4966, 0.03344, 0.4828, 0.02281, 0.245, 0.5931, 0.2581, 0.591, 0.2581, 0.597, 0.245, 0.6006, 0.245, 0.6006, 0.2581, 0.597, 0.2581, 0.6349, 0.245, 0.6349, 0.9022, 0.01557, 0.8891, 0.01179, 0.8891, 0.00559, 0.9022, 0.007638, 0.9022, 0.007638, 0.8891, 0.00559, 0.8891, 0.001449, 0.9022, 0.002059, 0.03591, 0.6097, 0.04899, 0.6097, 0.04899, 0.7013, 0.03591, 0.7013, 0.03591, 0.5895, 0.04899, 0.5895, 0.04899, 0.5984, 0.03591, 0.5984, 0.5091, 0.02143, 0.5022, 0.003939, 0.581, 0.003938, 0.5498, 0.02143, 0.5022, 0.003939, 0.5091, 0.02143, 0.5024, 0.02271, 0.4921, 0.00647, 0.03591, 0.7013, 0.0359, 0.7032, 0.03325, 0.6994, 0.03266, 0.6947, 0.5946, 0.001588, 0.5883, 0.00359, 0.5924, 0.0009599, 0.5961, 1.563e-09, 0.581, 0.003938, 0.5875, 0.0006885, 0.5924, 0.0009599, 0.5883, 0.00359, 0.2645, 0.6025, 0.2645, 0.6156, 0.2629, 0.6156, 0.2629, 0.6025, 0.04899, 0.7032, 0.0359, 0.7032, 0.03591, 0.7013, 0.04899, 0.7013, 0.2581, 0.6726, 0.2581, 0.6349, 0.2613, 0.6343, 0.2613, 0.6668, 0.5883, 0.00359, 0.5507, 0.02469, 0.5498, 0.02143, 0.581, 0.003938, 0.581, 0.003938, 0.5022, 0.003939, 0.5009, 0.0006885, 0.5875, 0.0006885, 0.03266, 0.6947, 0.03266, 0.6099, 0.03591, 0.6097, 0.03591, 0.7013, 0.2581, 0.597, 0.2581, 0.591, 0.2613, 0.5895, 0.2613, 0.5953, 0.5108, 0.02469, 0.5045, 0.02591, 0.5024, 0.02271, 0.5091, 0.02143, 0.8891, 0.001449, 0.8891, 0.00559, 0.8859, 0.003986, 0.8859, -9.437e-09, 0.5045, 0.02591, 0.5007, 0.02989, 0.4982, 0.02703, 0.5024, 0.02271, 0.8891, 0.00559, 0.8891, 0.01179, 0.8859, 0.009997, 0.8859, 0.003986, 0.5007, 0.02989, 0.4992, 0.0359, 0.4966, 0.03344, 0.4982, 0.02703, 0.4853, 0.01333, 0.4828, 0.02281, 0.4802, 0.02074, 0.4829, 0.0107, 0.8859, 0.001088, 0.8859, 0.01113, 0.8826, 0.01027, 0.8826, 0.0, 0.4921, 0.00647, 0.4853, 0.01333, 0.4829, 0.0107, 0.4902, 0.003377, 0.03266, 0.5989, 0.03266, 0.5902, 0.03591, 0.5895, 0.03591, 0.5984, 0.03591, 0.5984, 0.03591, 0.6097, 0.03266, 0.6099, 0.03266, 0.5989, 0.4902, 0.003377, 0.5009, 0.0006885, 0.5022, 0.003939, 0.4921, 0.00647, 0.2581, 0.6349, 0.2581, 0.597, 0.2613, 0.5953, 0.2613, 0.6343, 0.5507, 0.02469, 0.5108, 0.02469, 0.5091, 0.02143, 0.5498, 0.02143, 0.03591, 0.6097, 0.03591, 0.5984, 0.04899, 0.5984, 0.04899, 0.6097, 0.5987, 0.02212, 0.6125, 0.03276, 0.6125, 0.561, 0.5987, 0.5716, 0.147, 0.6389, 0.147, 0.5912, 0.1601, 0.5912, 0.1601, 0.6389, 0.608, 0.5879, 0.6012, 0.5811, 0.6141, 0.5674, 0.6183, 0.5717, 0.8499, 0.5731, 0.8499, 0.5834, 0.8369, 0.5834, 0.8369, 0.5731, 0.6012, 0.5811, 0.5987, 0.5716, 0.6125, 0.561, 0.6141, 0.5674, 0.147, 0.6815, 0.147, 0.6733, 0.1601, 0.6769, 0.1601, 0.6834, 0.147, 0.6733, 0.147, 0.6389, 0.1601, 0.6389, 0.1601, 0.6769, 0.8205, 0.5723, 0.8205, 0.01865, 0.8238, 0.01779, 0.8238, 0.5731, 0.9349, 0.5237, 0.9349, 0.5317, 0.9218, 0.5337, 0.9218, 0.5275, 0.147, 0.688, 0.147, 0.6815, 0.1601, 0.6834, 0.1601, 0.6881, 0.06857, 0.6833, 0.06857, 0.5916, 0.08165, 0.5916, 0.08165, 0.6833, 0.8499, 0.5834, 0.8499, 0.5909, 0.8369, 0.5909, 0.8369, 0.5834, 0.625, 0.573, 0.6657, 0.573, 0.6969, 0.5905, 0.6181, 0.5905, 0.6181, 0.5905, 0.608, 0.5879, 0.6183, 0.5717, 0.625, 0.573, 0.8369, 0.5731, 0.8369, 0.01779, 0.8499, 0.01779, 0.8499, 0.5731, 0.06857, 0.5916, 0.06532, 0.5977, 0.06592, 0.5928, 0.06856, 0.5895, 0.1601, 0.5912, 0.1601, 0.5895, 0.1627, 0.5932, 0.1633, 0.5978, 0.6969, 0.5905, 0.7042, 0.5908, 0.7083, 0.5935, 0.7034, 0.5937, 0.147, 0.5912, 0.147, 0.5895, 0.1601, 0.5895, 0.1601, 0.5912, 0.08165, 0.5895, 0.08165, 0.5916, 0.06857, 0.5916, 0.06856, 0.5895, 0.1601, 0.5912, 0.1633, 0.5978, 0.1633, 0.639, 0.1601, 0.6389, 0.7042, 0.5908, 0.6969, 0.5905, 0.6657, 0.573, 0.6666, 0.5697, 0.6969, 0.5905, 0.7034, 0.5937, 0.6168, 0.5937, 0.6181, 0.5905, 0.06532, 0.5977, 0.06857, 0.5916, 0.06857, 0.6833, 0.06532, 0.6825, 0.1601, 0.6769, 0.1633, 0.678, 0.1633, 0.6844, 0.1601, 0.6834, 0.6267, 0.5697, 0.625, 0.573, 0.6183, 0.5717, 0.6204, 0.5685, 0.1601, 0.6834, 0.1633, 0.6844, 0.1633, 0.6889, 0.1601, 0.6881, 0.6204, 0.5685, 0.6183, 0.5717, 0.6141, 0.5674, 0.6166, 0.5645, 0.9218, 0.5337, 0.9185, 0.5353, 0.9185, 0.5293, 0.9218, 0.5275, 0.6166, 0.5645, 0.6141, 0.5674, 0.6125, 0.561, 0.6151, 0.5585, 0.6012, 0.5811, 0.5988, 0.5837, 0.5961, 0.5737, 0.5987, 0.5716, 0.8532, 0.5823, 0.8499, 0.5834, 0.8499, 0.5731, 0.8532, 0.5723, 0.608, 0.5879, 0.6061, 0.591, 0.5988, 0.5837, 0.6012, 0.5811, 0.8532, 0.5896, 0.8499, 0.5909, 0.8499, 0.5834, 0.8532, 0.5823, 0.5961, 0.5737, 0.5961, 0.02006, 0.5987, 0.02212, 0.5987, 0.5716, 0.6125, 0.561, 0.6125, 0.03276, 0.6151, 0.03521, 0.6151, 0.5585, 0.06857, 0.6935, 0.06532, 0.6924, 0.06532, 0.6825, 0.06857, 0.6833, 0.6061, 0.591, 0.608, 0.5879, 0.6181, 0.5905, 0.6168, 0.5937, 0.9185, 0.5293, 0.9185, 0.006011, 0.9218, 0.007804, 0.9218, 0.5275, 0.9218, 0.007804, 0.9349, 0.01159, 0.9349, 0.5237, 0.9218, 0.5275, 0.1601, 0.6389, 0.1633, 0.639, 0.1633, 0.678, 0.1601, 0.6769, 0.6666, 0.5697, 0.6657, 0.573, 0.625, 0.573, 0.6267, 0.5697, 0.06857, 0.6833, 0.08165, 0.6833, 0.08165, 0.6935, 0.06857, 0.6935, 0.711, 0.5716, 0.711, 0.02212, 0.7247, 0.03276, 0.7247, 0.561, 0.147, 0.6389, 0.1339, 0.6389, 0.1339, 0.5912, 0.147, 0.5912, 0.7202, 0.005782, 0.7305, 0.02202, 0.7263, 0.02634, 0.7134, 0.01264, 0.8238, 0.5731, 0.8369, 0.5731, 0.8369, 0.5834, 0.8238, 0.5834, 0.7134, 0.01264, 0.7263, 0.02634, 0.7247, 0.03276, 0.711, 0.02212, 0.147, 0.6815, 0.1339, 0.6834, 0.1339, 0.6769, 0.147, 0.6733, 0.147, 0.6733, 0.1339, 0.6769, 0.1339, 0.6389, 0.147, 0.6389, 0.9349, 0.5237, 0.948, 0.5275, 0.948, 0.5337, 0.9349, 0.5317, 0.147, 0.688, 0.1339, 0.6881, 0.1339, 0.6834, 0.147, 0.6815, 0.09474, 0.6833, 0.08165, 0.6833, 0.08165, 0.5916, 0.09474, 0.5916, 0.8238, 0.5834, 0.8369, 0.5834, 0.8369, 0.5909, 0.8238, 0.5909, 0.7372, 0.02074, 0.7303, 0.00325, 0.8091, 0.00325, 0.778, 0.02074, 0.7303, 0.00325, 0.7372, 0.02074, 0.7305, 0.02202, 0.7202, 0.005782, 0.8238, 0.5731, 0.8238, 0.01779, 0.8369, 0.01779, 0.8369, 0.5731, 0.09474, 0.5916, 0.09474, 0.5895, 0.09739, 0.5928, 0.09798, 0.5977, 0.1339, 0.5912, 0.1306, 0.5978, 0.1312, 0.5932, 0.1339, 0.5895, 0.8091, 0.00325, 0.8156, 3.581e-09, 0.8205, 0.0002714, 0.8164, 0.002902, 0.147, 0.5912, 0.1339, 0.5912, 0.1339, 0.5895, 0.147, 0.5895, 0.08165, 0.5895, 0.09474, 0.5895, 0.09474, 0.5916, 0.08165, 0.5916, 0.1339, 0.5912, 0.1339, 0.6389, 0.1306, 0.639, 0.1306, 0.5978, 0.8164, 0.002902, 0.7788, 0.024, 0.778, 0.02074, 0.8091, 0.00325, 0.8091, 0.00325, 0.7303, 0.00325, 0.729, 3.184e-08, 0.8156, 3.581e-09, 0.09798, 0.5977, 0.09798, 0.6825, 0.09474, 0.6833, 0.09474, 0.5916, 0.1339, 0.6769, 0.1339, 0.6834, 0.1306, 0.6844, 0.1306, 0.678, 0.7389, 0.024, 0.7327, 0.02522, 0.7305, 0.02202, 0.7372, 0.02074, 0.1339, 0.6834, 0.1339, 0.6881, 0.1306, 0.6889, 0.1306, 0.6844, 0.7327, 0.02522, 0.7288, 0.0292, 0.7263, 0.02634, 0.7305, 0.02202, 0.948, 0.5337, 0.948, 0.5275, 0.9512, 0.5293, 0.9512, 0.5353, 0.7288, 0.0292, 0.7274, 0.03521, 0.7247, 0.03276, 0.7263, 0.02634, 0.7134, 0.01264, 0.711, 0.02212, 0.7083, 0.02006, 0.711, 0.01002, 0.8205, 0.5823, 0.8205, 0.5723, 0.8238, 0.5731, 0.8238, 0.5834, 0.7202, 0.005782, 0.7134, 0.01264, 0.711, 0.01002, 0.7183, 0.002688, 0.8205, 0.5896, 0.8205, 0.5823, 0.8238, 0.5834, 0.8238, 0.5909, 0.711, 0.02212, 0.711, 0.5716, 0.7083, 0.5737, 0.7083, 0.02006, 0.7274, 0.03521, 0.7274, 0.5585, 0.7247, 0.561, 0.7247, 0.03276, 0.09474, 0.6935, 0.09474, 0.6833, 0.09798, 0.6825, 0.09798, 0.6924, 0.7183, 0.002688, 0.729, 3.184e-08, 0.7303, 0.00325, 0.7202, 0.005782, 0.948, 0.5275, 0.948, 0.007804, 0.9512, 0.006011, 0.9512, 0.5293, 0.948, 0.007804, 0.948, 0.5275, 0.9349, 0.5237, 0.9349, 0.01159, 0.1339, 0.6389, 0.1339, 0.6769, 0.1306, 0.678, 0.1306, 0.639, 0.7788, 0.024, 0.7389, 0.024, 0.7372, 0.02074, 0.778, 0.02074, 0.09474, 0.6833, 0.09474, 0.6935, 0.08165, 0.6935, 0.08165, 0.6833, 0.1796, 0.6389, 0.1666, 0.6389, 0.1666, 0.5912, 0.1796, 0.5912, 0.608, 0.005782, 0.6183, 0.02202, 0.6141, 0.02634, 0.6012, 0.01264, 0.8499, 0.01779, 0.8369, 0.01779, 0.8369, 0.007521, 0.8499, 0.007521, 0.6012, 0.01264, 0.6141, 0.02634, 0.6125, 0.03276, 0.5987, 0.02212, 0.1796, 0.6815, 0.1665, 0.6834, 0.1666, 0.6769, 0.1796, 0.6733, 0.1796, 0.6733, 0.1666, 0.6769, 0.1666, 0.6389, 0.1796, 0.6389, 0.9349, 0.01159, 0.9218, 0.007804, 0.9218, 0.001604, 0.9349, 0.003652, 0.1796, 0.688, 0.1666, 0.6881, 0.1665, 0.6834, 0.1796, 0.6815, 0.1274, 0.6833, 0.1143, 0.6833, 0.1143, 0.5916, 0.1274, 0.5916, 0.8499, 0.007521, 0.8369, 0.007521, 0.8369, 0.0, 0.8499, 0.0, 0.625, 0.02074, 0.6181, 0.00325, 0.6969, 0.00325, 0.6657, 0.02074, 0.6181, 0.00325, 0.625, 0.02074, 0.6183, 0.02202, 0.608, 0.005782, 0.1274, 0.5916, 0.1274, 0.5895, 0.13, 0.5928, 0.1306, 0.5977, 0.1666, 0.5912, 0.1633, 0.5978, 0.1639, 0.5932, 0.1666, 0.5895, 0.6969, 0.00325, 0.7034, 1.205e-08, 0.7083, 0.0002714, 0.7042, 0.002902, 0.1796, 0.5912, 0.1666, 0.5912, 0.1666, 0.5895, 0.1796, 0.5895, 0.1143, 0.5895, 0.1274, 0.5895, 0.1274, 0.5916, 0.1143, 0.5916, 0.1666, 0.5912, 0.1666, 0.6389, 0.1633, 0.639, 0.1633, 0.5978, 0.7042, 0.002902, 0.6666, 0.024, 0.6657, 0.02074, 0.6969, 0.00325, 0.6969, 0.00325, 0.6181, 0.00325, 0.6168, 4.032e-08, 0.7034, 1.205e-08, 0.1306, 0.5977, 0.1306, 0.6825, 0.1274, 0.6833, 0.1274, 0.5916, 0.1666, 0.6769, 0.1665, 0.6834, 0.1633, 0.6844, 0.1633, 0.678, 0.6267, 0.024, 0.6204, 0.02522, 0.6183, 0.02202, 0.625, 0.02074, 0.1665, 0.6834, 0.1666, 0.6881, 0.1633, 0.6889, 0.1633, 0.6844, 0.6204, 0.02522, 0.6166, 0.0292, 0.6141, 0.02634, 0.6183, 0.02202, 0.9218, 0.001604, 0.9218, 0.007804, 0.9185, 0.006011, 0.9185, -6.581e-09, 0.6166, 0.0292, 0.6151, 0.03521, 0.6125, 0.03276, 0.6141, 0.02634, 0.6012, 0.01264, 0.5987, 0.02212, 0.5961, 0.02006, 0.5988, 0.01002, 0.8532, 0.008609, 0.8532, 0.01865, 0.8499, 0.01779, 0.8499, 0.007521, 0.608, 0.005782, 0.6012, 0.01264, 0.5988, 0.01002, 0.6061, 0.002688, 0.8532, 0.001281, 0.8532, 0.008609, 0.8499, 0.007521, 0.8499, 0.0, 0.1274, 0.6935, 0.1274, 0.6833, 0.1306, 0.6825, 0.1306, 0.6924, 0.6061, 0.002688, 0.6168, 4.032e-08, 0.6181, 0.00325, 0.608, 0.005782, 0.1666, 0.6389, 0.1666, 0.6769, 0.1633, 0.678, 0.1633, 0.639, 0.6666, 0.024, 0.6267, 0.024, 0.625, 0.02074, 0.6657, 0.02074, 0.1274, 0.6833, 0.1274, 0.6935, 0.1143, 0.6935, 0.1143, 0.6833, 0.1796, 0.6389, 0.1796, 0.5912, 0.1927, 0.5912, 0.1927, 0.6389, 0.7202, 0.5879, 0.7134, 0.5811, 0.7263, 0.5674, 0.7305, 0.5717, 0.8238, 0.01779, 0.8238, 0.007521, 0.8369, 0.007521, 0.8369, 0.01779, 0.7134, 0.5811, 0.711, 0.5716, 0.7247, 0.561, 0.7263, 0.5674, 0.1796, 0.6815, 0.1796, 0.6733, 0.1927, 0.6769, 0.1928, 0.6834, 0.1796, 0.6733, 0.1796, 0.6389, 0.1927, 0.6389, 0.1927, 0.6769, 0.9349, 0.01159, 0.9349, 0.003652, 0.948, 0.001604, 0.948, 0.007804, 0.1796, 0.688, 0.1796, 0.6815, 0.1928, 0.6834, 0.1927, 0.6881, 0.1012, 0.6833, 0.1012, 0.5916, 0.1143, 0.5916, 0.1143, 0.6833, 0.8238, 0.007521, 0.8238, 0.0, 0.8369, 0.0, 0.8369, 0.007521, 0.7372, 0.573, 0.778, 0.573, 0.8091, 0.5905, 0.7303, 0.5905, 0.7303, 0.5905, 0.7202, 0.5879, 0.7305, 0.5717, 0.7372, 0.573, 0.1012, 0.5916, 0.09798, 0.5977, 0.09858, 0.5928, 0.1012, 0.5895, 0.1927, 0.5912, 0.1927, 0.5895, 0.1954, 0.5932, 0.196, 0.5978, 0.8091, 0.5905, 0.8164, 0.5908, 0.8205, 0.5935, 0.8156, 0.5937, 0.1796, 0.5912, 0.1796, 0.5895, 0.1927, 0.5895, 0.1927, 0.5912, 0.1143, 0.5895, 0.1143, 0.5916, 0.1012, 0.5916, 0.1012, 0.5895, 0.1927, 0.5912, 0.196, 0.5978, 0.196, 0.639, 0.1927, 0.6389, 0.8164, 0.5908, 0.8091, 0.5905, 0.778, 0.573, 0.7788, 0.5697, 0.8091, 0.5905, 0.8156, 0.5937, 0.729, 0.5937, 0.7303, 0.5905, 0.09798, 0.5977, 0.1012, 0.5916, 0.1012, 0.6833, 0.09798, 0.6825, 0.1927, 0.6769, 0.196, 0.678, 0.196, 0.6844, 0.1928, 0.6834, 0.7389, 0.5697, 0.7372, 0.573, 0.7305, 0.5717, 0.7327, 0.5685, 0.1928, 0.6834, 0.196, 0.6844, 0.196, 0.6889, 0.1927, 0.6881, 0.7327, 0.5685, 0.7305, 0.5717, 0.7263, 0.5674, 0.7288, 0.5645, 0.948, 0.001604, 0.9512, -3.725e-09, 0.9512, 0.006011, 0.948, 0.007804, 0.7288, 0.5645, 0.7263, 0.5674, 0.7247, 0.561, 0.7274, 0.5585, 0.7134, 0.5811, 0.711, 0.5837, 0.7083, 0.5737, 0.711, 0.5716, 0.8205, 0.008609, 0.8238, 0.007521, 0.8238, 0.01779, 0.8205, 0.01865, 0.7202, 0.5879, 0.7183, 0.591, 0.711, 0.5837, 0.7134, 0.5811, 0.8205, 0.001281, 0.8238, 0.0, 0.8238, 0.007521, 0.8205, 0.008609, 0.1012, 0.6935, 0.09798, 0.6924, 0.09798, 0.6825, 0.1012, 0.6833, 0.7183, 0.591, 0.7202, 0.5879, 0.7303, 0.5905, 0.729, 0.5937, 0.1927, 0.6389, 0.196, 0.639, 0.196, 0.678, 0.1927, 0.6769, 0.7788, 0.5697, 0.778, 0.573, 0.7372, 0.573, 0.7389, 0.5697, 0.1012, 0.6833, 0.1143, 0.6833, 0.1143, 0.6935, 0.1012, 0.6935, 0.8532, 0.5647, 0.8532, 0.01113, 0.8564, 0.01027, 0.8564, 0.5656])
me_cube_002.materials.append(mat_checker)
me_cube_002.update()
me_cube_004 = bpy.data.meshes.new('Cube.004')
me_cube_004.from_pydata([(-0.01674, -0.3397, -0.2499), (-0.01674, -0.4044, -0.1853), (-0.01674, -0.3721, -0.2413), (-0.01674, -0.3957, -0.2176), (-0.01674, -0.4044, 0.1853), (-0.01674, -0.3397, 0.2499), (-0.01674, -0.3957, 0.2176), (-0.01674, -0.3721, 0.2413), (-0.01674, 0.4044, -0.1853), (-0.01674, 0.3397, -0.2499), (-0.01674, 0.3957, -0.2176), (-0.01674, 0.3721, -0.2413), (-0.01674, 0.3397, 0.2499), (-0.01674, 0.4044, 0.1853), (-0.01674, 0.3721, 0.2413), (-0.01674, 0.3957, 0.2176), (0.01674, -0.4044, -0.1853), (0.01674, -0.3397, -0.2499), (0.01674, -0.3957, -0.2176), (0.01674, -0.3721, -0.2413), (0.01674, -0.3397, 0.2499), (0.01674, -0.4044, 0.1853), (0.01674, -0.3721, 0.2413), (0.01674, -0.3957, 0.2176), (0.01674, 0.3397, -0.2499), (0.01674, 0.4044, -0.1853), (0.01674, 0.3721, -0.2413), (0.01674, 0.3957, -0.2176), (0.01674, 0.4044, 0.1853), (0.01674, 0.3397, 0.2499), (0.01674, 0.3957, 0.2176), (0.01674, 0.3721, 0.2413)], [], [(16, 21, 4, 1), (29, 12, 5, 20), (10, 15, 13, 8), (8, 13, 28, 25), (24, 9, 11, 26), (26, 11, 10, 27), (27, 10, 8, 25), (12, 29, 31, 14), (14, 31, 30, 15), (15, 30, 28, 13), (0, 17, 19, 2), (2, 19, 18, 3), (3, 18, 16, 1), (20, 5, 7, 22), (22, 7, 6, 23), (23, 6, 4, 21), (9, 24, 17, 0), (11, 14, 15, 10), (9, 12, 14, 11), (9, 0, 5, 12), (2, 7, 5, 0), (3, 6, 7, 2), (1, 4, 6, 3)])
me_cube_004.polygons.foreach_set('use_smooth', [True] * 23)
_uv = me_cube_004.uv_layers.new(name='UVMap')
_uv.uv.foreach_set('vector', [0.4073, 0.75, 0.5927, 0.75, 0.5927, 1.0, 0.4073, 1.0, 0.625, 0.52, 0.875, 0.52, 0.875, 0.73, 0.625, 0.73, 0.375, 0.25, 0.6088, 0.25, 0.5927, 0.25, 0.4073, 0.25, 0.4073, 0.25, 0.5927, 0.25, 0.5927, 0.5, 0.4073, 0.5, 0.375, 0.52, 0.125, 0.52, 0.125, 0.51, 0.375, 0.51, 0.375, 0.51, 0.125, 0.51, 0.125, 0.5, 0.375, 0.5, 0.375, 0.5, 0.375, 0.25, 0.4073, 0.25, 0.4073, 0.5, 0.875, 0.52, 0.625, 0.52, 0.625, 0.5, 0.875, 0.5, 0.625, 0.25, 0.625, 0.5, 0.6088, 0.5, 0.6088, 0.25, 0.6088, 0.25, 0.6088, 0.5, 0.5927, 0.5, 0.5927, 0.25, 0.125, 0.73, 0.375, 0.73, 0.375, 0.74, 0.125, 0.74, 0.125, 0.74, 0.375, 0.74, 0.375, 0.75, 0.125, 0.75, 0.375, 1.0, 0.375, 0.75, 0.4073, 0.75, 0.4073, 1.0, 0.625, 0.73, 0.875, 0.73, 0.875, 0.75, 0.625, 0.75, 0.625, 0.75, 0.625, 1.0, 0.6088, 1.0, 0.6088, 0.75, 0.6088, 0.75, 0.6088, 1.0, 0.5927, 1.0, 0.5927, 0.75, 0.125, 0.52, 0.375, 0.52, 0.375, 0.73, 0.125, 0.73, 0.125, 0.51, 0.625, 0.25, 0.6088, 0.25, 0.375, 0.25, 0.125, 0.52, 0.875, 0.52, 0.875, 0.5, 0.125, 0.51, 0.125, 0.52, 0.125, 0.73, 0.875, 0.73, 0.875, 0.52, 0.125, 0.74, 0.875, 0.75, 0.875, 0.73, 0.125, 0.73, 0.125, 0.75, 0.6088, 1.0, 0.625, 1.0, 0.125, 0.74, 0.4073, 1.0, 0.5927, 1.0, 0.6088, 1.0, 0.125, 0.75])
me_cube_004.update()
me_cube_003 = bpy.data.meshes.new('Cube.003')
me_cube_003.from_pydata([(0.0, 0.4092, 0.2281), (0.0, 0.3725, 0.1586), (0.0, 0.0, 0.2573), (0.0, 0.0, 0.2281), (0.0, 0.3514, 0.2281), (0.0, 0.3622, 0.2253), (0.0, 0.3699, 0.2178), (0.0, 0.3725, 0.2068), (0.0, 0.381, 0.2573), (0.0, 0.3951, 0.2535), (0.0, 0.4054, 0.2432), (-0.02425, 0.4029, 0.2256), (-0.01795, 0.4092, 0.2281), (-0.02241, 0.4073, 0.2274), (-0.02425, 0.3789, 0.1602), (-0.01796, 0.3725, 0.1586), (-0.02241, 0.3744, 0.1591), (-0.01795, 0.4092, 0.0996), (-0.01796, 0.4061, 0.09879), (-0.02425, 0.4029, 0.1174), (-0.01796, 0.4083, 0.09675), (-0.02159, 0.407, 0.1018), (-0.02241, 0.4033, 0.1075), (-0.02241, 0.4073, 0.1085), (-0.02425, 0.0, 0.2333), (-0.01797, 0.0, 0.2281), (-0.02241, 0.0, 0.2297), (-0.01795, 0.0, 0.2573), (-0.02425, 0.0, 0.2521), (-0.02241, 0.0, 0.2558), (-0.02425, 0.3789, 0.2161), (-0.01797, 0.3725, 0.2118), (-0.02241, 0.3744, 0.2138), (-0.01797, 0.3565, 0.2281), (-0.02425, 0.3624, 0.2333), (-0.02241, 0.359, 0.2296), (-0.01798, 0.3707, 0.2205), (-0.02425, 0.3771, 0.2253), (-0.02241, 0.3727, 0.2223), (-0.01797, 0.3651, 0.226), (-0.02425, 0.3712, 0.2311), (-0.02241, 0.3673, 0.2276), (-0.02425, 0.377, 0.2521), (-0.01795, 0.381, 0.2573), (-0.02241, 0.3798, 0.2558), (-0.01795, 0.3951, 0.2535), (-0.02425, 0.39, 0.2487), (-0.02241, 0.3936, 0.2521), (-0.01795, 0.4054, 0.2432), (-0.02425, 0.3994, 0.2394), (-0.02241, 0.4036, 0.2421), (0.0, 0.4061, 0.09879), (0.0, 0.4092, 0.0996), (0.0, 0.4083, 0.09675)], [], [(33, 4, 3, 25), (1, 15, 18, 51), (49, 37, 40, 46), (43, 8, 9, 45), (46, 40, 34, 42), (6, 36, 31, 7), (7, 31, 15, 1), (2, 8, 43, 27), (4, 33, 39, 5), (5, 39, 36, 6), (12, 0, 52, 17), (45, 9, 10, 48), (30, 11, 19, 14), (11, 30, 37, 49), (42, 34, 24, 28), (17, 20, 21, 23), (18, 22, 21, 20), (19, 23, 21, 22), (51, 18, 20, 53), (53, 20, 17, 52), (18, 15, 16, 22), (22, 16, 14, 19), (19, 11, 13, 23), (23, 13, 12, 17), (31, 36, 38, 32), (32, 38, 37, 30), (36, 39, 41, 38), (38, 41, 40, 37), (39, 33, 35, 41), (41, 35, 34, 40), (46, 42, 44, 47), (47, 44, 43, 45), (49, 46, 47, 50), (50, 47, 45, 48), (27, 43, 44, 29), (29, 44, 42, 28), (48, 12, 13, 50), (50, 13, 11, 49), (24, 34, 35, 26), (26, 35, 33, 25), (15, 31, 32, 16), (16, 32, 30, 14), (12, 48, 10, 0)])
me_cube_003.polygons.foreach_set('use_smooth', [True] * 43)
_uv = me_cube_003.uv_layers.new(name='UVMap')
_uv.uv.foreach_set('vector', [0.1574, 0.5058, 0.25, 0.5074, 0.25, 0.625, 0.1574, 0.625, 0.25, 0.5, 0.1574, 0.5, 0.1574, 0.5, 0.25, 0.5, 0.4816, 0.25, 0.3979, 0.25, 0.4135, 0.25, 0.5544, 0.25, 0.8425, 0.5, 0.75, 0.5, 0.75, 0.5, 0.8425, 0.5, 0.5544, 0.25, 0.4135, 0.25, 0.4194, 0.2471, 0.5808, 0.2494, 0.25, 0.5004, 0.1573, 0.5007, 0.1574, 0.5001, 0.25, 0.5, 0.25, 0.5, 0.1574, 0.5001, 0.1574, 0.5, 0.25, 0.5, 0.75, 0.625, 0.75, 0.5, 0.8425, 0.5, 0.8425, 0.625, 0.25, 0.5074, 0.1574, 0.5058, 0.1574, 0.5026, 0.25, 0.5035, 0.25, 0.5035, 0.1574, 0.5026, 0.1573, 0.5007, 0.25, 0.5004, 0.375, 0.2825, 0.375, 0.375, 0.375, 0.375, 0.375, 0.2825, 0.625, 0.2825, 0.625, 0.375, 0.5042, 0.375, 0.5042, 0.2825, 0.375, 0.25, 0.375, 0.25, 0.375, 0.25, 0.375, 0.25, 0.375, 0.25, 0.375, 0.25, 0.3979, 0.25, 0.4816, 0.25, 0.5808, 0.2494, 0.4194, 0.2471, 0.4198, 0.125, 0.5804, 0.125, 0.375, 0.2825, 0.375, 0.2824, 0.375, 0.2637, 0.375, 0.25, 0.1574, 0.5, 0.125, 0.5, 0.125, 0.5, 0.1574, 0.5, 0.375, 0.25, 0.375, 0.25, 0.375, 0.25, 0.375, 0.25, 0.25, 0.5, 0.1574, 0.5, 0.1574, 0.5, 0.25, 0.5, 0.375, 0.375, 0.375, 0.2824, 0.375, 0.2825, 0.375, 0.375, 0.1574, 0.5, 0.1574, 0.5, 0.125, 0.5, 0.125, 0.5, 0.375, 0.25, 0.375, 0.25, 0.375, 0.25, 0.375, 0.25, 0.375, 0.25, 0.375, 0.25, 0.375, 0.25, 0.375, 0.25, 0.375, 0.25, 0.375, 0.25, 0.375, 0.2825, 0.375, 0.2825, 0.1574, 0.5001, 0.1573, 0.5007, 0.125, 0.5008, 0.125, 0.5001, 0.375, 0.25, 0.375, 0.25, 0.3979, 0.25, 0.375, 0.25, 0.1573, 0.5007, 0.1574, 0.5026, 0.125, 0.5022, 0.125, 0.5008, 0.375, 0.25, 0.375, 0.25, 0.4135, 0.25, 0.3979, 0.25, 0.1574, 0.5026, 0.1574, 0.5058, 0.125, 0.5051, 0.125, 0.5022, 0.375, 0.25, 0.375, 0.2466, 0.4194, 0.2471, 0.4135, 0.25, 0.5544, 0.25, 0.5808, 0.2494, 0.625, 0.25, 0.595, 0.25, 0.875, 0.5, 0.875, 0.5, 0.8425, 0.5, 0.8425, 0.5, 0.4816, 0.25, 0.5544, 0.25, 0.5926, 0.25, 0.5069, 0.25, 0.508, 0.25, 0.625, 0.25, 0.625, 0.2825, 0.5042, 0.2825, 0.8425, 0.625, 0.8425, 0.5, 0.875, 0.5004, 0.875, 0.625, 0.625, 0.125, 0.625, 0.2496, 0.5808, 0.2494, 0.5804, 0.125, 0.5042, 0.2825, 0.375, 0.2825, 0.375, 0.25, 0.4988, 0.25, 0.4988, 0.25, 0.375, 0.25, 0.375, 0.25, 0.4816, 0.25, 0.4198, 0.125, 0.4194, 0.2471, 0.375, 0.2465, 0.375, 0.125, 0.125, 0.625, 0.125, 0.5052, 0.1574, 0.5058, 0.1574, 0.625, 0.1574, 0.5, 0.1574, 0.5001, 0.125, 0.5001, 0.125, 0.5, 0.375, 0.25, 0.375, 0.25, 0.375, 0.25, 0.375, 0.25, 0.375, 0.2825, 0.5042, 0.2825, 0.5042, 0.375, 0.375, 0.375])
me_cube_003.update()

# ---- objects
ob_pantalla_low = bpy.data.objects.new('Pantalla_low', me_cube_001)
ob_soportes_low = bpy.data.objects.new('Soportes_low', me_cube_002)
ob_pantalla_high = bpy.data.objects.new('Pantalla_high', me_cube_004)
ob_soportes_high = bpy.data.objects.new('Soportes_high', me_cube_003)

# ---- transforms, parenting, visibility, modifiers, constraints
ob_pantalla_low.location = (0.0, 0.0, 0.0)
ob_soportes_low.location = (0.0, 0.0, 0.0)
ob_pantalla_high.location = (0.0, 0.0, 0.0)
_m = ob_pantalla_high.modifiers.new('Bevel', 'BEVEL')
_m.width = 0.005
_m.width_pct = 0.005
_m.segments = 2
ob_soportes_high.location = (0.0, 0.0, 0.0)
_m = ob_soportes_high.modifiers.new('Mirror', 'MIRROR')
_m.use_axis = (True, True, True)
_m.use_clip = True

# ---- collection membership
col_low.objects.link(ob_pantalla_low)
col_low.objects.link(ob_soportes_low)
col_high.objects.link(ob_pantalla_high)
col_high.objects.link(ob_soportes_high)
def _layer_coll(name, lc=None):
    lc = lc or bpy.context.view_layer.layer_collection
    for c in lc.children:
        if c.name == name: return c
        r = _layer_coll(name, c)
        if r: return r
_layer_coll('Low').exclude = True

# ---- scene / render settings (as saved in the file)
scene.frame_start = 1; scene.frame_end = 250; scene.frame_set(1)
scene.render.engine = 'BLENDER_EEVEE_NEXT'
scene.cycles.sampling_pattern = 'TABULATED_SOBOL'
scene.eevee.ray_tracing_options.trace_max_roughness = 0.0
bpy.context.view_layer.update()

# ---- added for rendering (the .blend has no active camera and no usable light): camera, sun
cam_auto = bpy.data.cameras.new('AutoCamera')
cam_auto.lens = 50.0
cam_auto.sensor_width = 36.0
cam_auto.clip_end = 1000.0
ob_auto_camera = bpy.data.objects.new('AutoCamera', cam_auto)
scene.collection.objects.link(ob_auto_camera)
ob_auto_camera.location = (0.895528, -1.07463, 0.716422)
ob_auto_camera.rotation_euler = (1.09748, -7.21219e-08, 0.694738)
scene.camera = ob_auto_camera
light_auto_sun = bpy.data.lights.new('AutoSun', 'SUN')
light_auto_sun.energy = 3.0
light_auto_sun.angle = 0.0523599
ob_auto_sun = bpy.data.objects.new('AutoSun', light_auto_sun)
scene.collection.objects.link(ob_auto_sun)
ob_auto_sun.rotation_euler = (0.872665, 0.174533, 0.523599)
bpy.context.view_layer.update()
